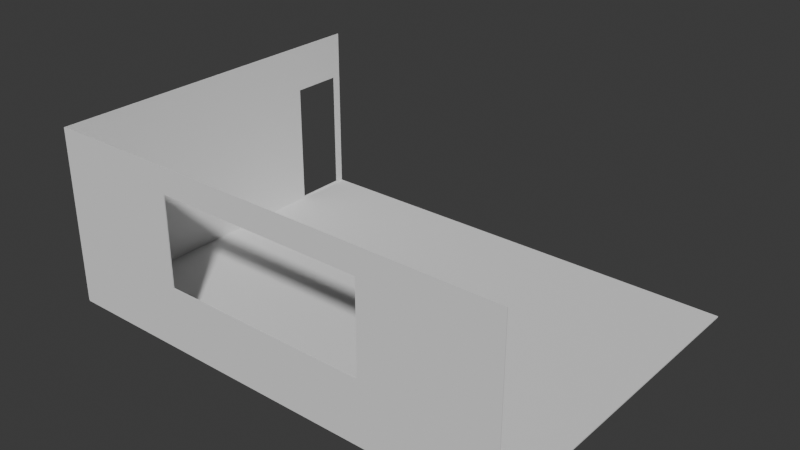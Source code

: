 # Source: class-room.blend  (saved by Blender 5.0.118; exported with 4.5.12 LTS)
import bpy
from mathutils import Matrix  # noqa: F401  (used for matrix-valued properties, if any)

bpy.ops.wm.read_factory_settings(use_empty=True)
scene = bpy.context.scene
scene.name = 'Scene'

# ---- collections
col_collection = bpy.data.collections.new('Collection'); scene.collection.children.link(col_collection)
col_classroom = bpy.data.collections.new('Classroom'); scene.collection.children.link(col_classroom)

# ---- world
world_world = bpy.data.worlds.new('World'); scene.world = world_world
world_world.use_nodes = True; world_world.node_tree.nodes.clear()
_N = world_world.node_tree.nodes; _L = world_world.node_tree.links
n0 = _N.new('ShaderNodeOutputWorld'); n0.name = 'World Output'; n0.location = (200, 100)
n1 = _N.new('ShaderNodeBackground'); n1.name = 'Background'; n1.location = (-200, 100)
n1.inputs[0].default_value = (0.05088, 0.05088, 0.05088, 1.0)
_L.new(n1.outputs[0], n0.inputs[0])
n0.is_active_output = True
world_world.color = (0.05088, 0.05088, 0.05088)
world_world.sun_shadow_jitter_overblur = 0.0

# ---- meshes
me_plane_002 = bpy.data.meshes.new('Plane.002')
me_plane_002.from_pydata([(-1.0, -1.0, 0.0), (1.0, -1.0, 0.0), (-1.0, 1.0, 0.0), (1.0, 1.0, 0.0), (-1.0, 1.0, 0.04), (-1.0, -1.0, 0.04), (1.0, -1.0, 0.04), (1.0, 1.0, 0.04)], [], [(0, 2, 3, 1), (5, 6, 7, 4), (1, 3, 7, 6), (2, 0, 5, 4), (3, 2, 4, 7), (0, 1, 6, 5)])
_uv = me_plane_002.uv_layers.new(name='UVMap')
_uv.uv.foreach_set('vector', [0.0, 0.0, 0.0, 1.0, 1.0, 1.0, 1.0, 0.0, 0.0, 0.0, 1.0, 0.0, 1.0, 1.0, 0.0, 1.0, 1.0, 0.0, 1.0, 1.0, 1.0, 1.0, 1.0, 0.0, 0.0, 1.0, 0.0, 0.0, 0.0, 0.0, 0.0, 1.0, 1.0, 1.0, 0.0, 1.0, 0.0, 1.0, 1.0, 1.0, 0.0, 0.0, 1.0, 0.0, 1.0, 0.0, 0.0, 0.0])
me_plane_002.update()
me_plane_003 = bpy.data.meshes.new('Plane.003')
me_plane_003.from_pydata([(-1.0, -1.0, 0.0), (1.0, -1.0, 0.0), (-1.0, 1.0, 0.0), (1.0, 1.0, 0.0), (-1.0, 1.0, 0.02), (-1.0, -1.0, 0.02), (1.0, -1.0, 0.02), (1.0, 1.0, 0.02), (-0.4452, -1.0, 0.0), (0.4452, -1.0, 0.0), (0.4452, 1.0, 0.0), (-0.4452, 1.0, 0.0), (-0.4452, -1.0, 0.02), (0.4452, -1.0, 0.02), (0.4452, 1.0, 0.02), (-0.4452, 1.0, 0.02), (-1.0, 0.7155, -5.046e-08), (-1.0, -0.2868, -5.758e-09), (1.0, -0.2868, -5.758e-09), (1.0, 0.7155, -5.046e-08), (-1.0, 0.7155, 0.02), (-1.0, -0.2868, 0.02), (1.0, -0.2868, 0.02), (1.0, 0.7155, 0.02), (-0.4452, -0.2868, 0.02), (-0.4452, 0.7155, 0.02), (0.4452, -0.2868, 0.02), (0.4452, 0.7155, 0.02), (-0.4452, 0.7155, -5.046e-08), (-0.4452, -0.2868, -5.758e-09), (0.4452, 0.7155, -5.046e-08), (0.4452, -0.2868, -5.758e-09)], [], [(30, 10, 3, 19), (27, 23, 7, 14), (19, 3, 7, 23), (17, 0, 5, 21), (11, 2, 4, 15), (9, 1, 6, 13), (0, 8, 12, 5), (8, 9, 13, 12), (3, 10, 14, 7), (10, 11, 15, 14), (20, 25, 15, 4), (25, 27, 14, 15), (16, 2, 11, 28), (28, 11, 10, 30), (8, 29, 31, 9), (0, 17, 29, 8), (17, 16, 28, 29), (12, 13, 26, 24), (5, 12, 24, 21), (21, 24, 25, 20), (2, 16, 20, 4), (16, 17, 21, 20), (1, 18, 22, 6), (18, 19, 23, 22), (13, 6, 22, 26), (26, 22, 23, 27), (9, 31, 18, 1), (31, 30, 19, 18)])
_uv = me_plane_003.uv_layers.new(name='UVMap')
_uv.uv.foreach_set('vector', [0.7226, 0.7506, 0.7226, 1.0, 1.0, 1.0, 1.0, 0.7506, 0.7226, 0.7506, 1.0, 0.7506, 1.0, 1.0, 0.7226, 1.0, 1.0, 0.7506, 1.0, 1.0, 1.0, 1.0, 1.0, 0.7506, 0.0, 0.2494, 0.0, 0.0, 0.0, 0.0, 0.0, 0.2494, 0.2774, 1.0, 0.0, 1.0, 0.0, 1.0, 0.2774, 1.0, 0.7226, 0.0, 1.0, 0.0, 1.0, 0.0, 0.7226, 0.0, 0.0, 0.0, 0.2774, 0.0, 0.2774, 0.0, 0.0, 0.0, 0.2774, 0.0, 0.7226, 0.0, 0.7226, 0.0, 0.2774, 0.0, 1.0, 1.0, 0.7226, 1.0, 0.7226, 1.0, 1.0, 1.0, 0.7226, 1.0, 0.2774, 1.0, 0.2774, 1.0, 0.7226, 1.0, 0.0, 0.7506, 0.2774, 0.7506, 0.2774, 1.0, 0.0, 1.0, 0.2774, 0.7506, 0.7226, 0.7506, 0.7226, 1.0, 0.2774, 1.0, 0.0, 0.7506, 0.0, 1.0, 0.2774, 1.0, 0.2774, 0.7506, 0.2774, 0.7506, 0.2774, 1.0, 0.7226, 1.0, 0.7226, 0.7506, 0.2774, 0.0, 0.2774, 0.2494, 0.7226, 0.2494, 0.7226, 0.0, 0.0, 0.0, 0.0, 0.2494, 0.2774, 0.2494, 0.2774, 0.0, 0.0, 0.2494, 0.0, 0.7506, 0.2774, 0.7506, 0.2774, 0.2494, 0.2774, 0.0, 0.7226, 0.0, 0.7226, 0.2494, 0.2774, 0.2494, 0.0, 0.0, 0.2774, 0.0, 0.2774, 0.2494, 0.0, 0.2494, 0.0, 0.2494, 0.2774, 0.2494, 0.2774, 0.7506, 0.0, 0.7506, 0.0, 1.0, 0.0, 0.7506, 0.0, 0.7506, 0.0, 1.0, 0.0, 0.7506, 0.0, 0.2494, 0.0, 0.2494, 0.0, 0.7506, 1.0, 0.0, 1.0, 0.2494, 1.0, 0.2494, 1.0, 0.0, 1.0, 0.2494, 1.0, 0.7506, 1.0, 0.7506, 1.0, 0.2494, 0.7226, 0.0, 1.0, 0.0, 1.0, 0.2494, 0.7226, 0.2494, 0.7226, 0.2494, 1.0, 0.2494, 1.0, 0.7506, 0.7226, 0.7506, 0.7226, 0.0, 0.7226, 0.2494, 1.0, 0.2494, 1.0, 0.0, 0.7226, 0.2494, 0.7226, 0.7506, 1.0, 0.7506, 1.0, 0.2494])
me_plane_003.update()
me_plane_004 = bpy.data.meshes.new('Plane.004')
me_plane_004.from_pydata([(-1.0, -1.0, 0.0), (1.0, -1.0, 0.0), (-1.0, 1.0, 0.0), (1.0, 1.0, 0.0), (-1.0, -1.0, 0.02), (1.0, -1.0, 0.02), (-1.0, 1.0, 0.02), (1.0, 1.0, 0.02), (-1.0, 0.95, 0.0), (-1.0, 0.6487, 0.0), (1.0, 0.6487, 0.0), (1.0, 0.95, 0.0), (-1.0, 0.95, 0.02), (-1.0, 0.6487, 0.02), (1.0, 0.6487, 0.02), (1.0, 0.95, 0.02), (-0.4562, -1.0, 2.777e-08), (0.9672, -1.0, -1.436e-07), (0.9672, 1.0, -1.436e-07), (-0.4562, 1.0, 2.777e-08), (-0.4562, -1.0, 0.02), (0.9672, -1.0, 0.02), (0.9672, 1.0, 0.02), (-0.4562, 1.0, 0.02), (0.9672, 0.6487, 0.02), (-0.4562, 0.6487, 0.02), (0.9672, 0.95, 0.02), (-0.4562, 0.95, 0.02), (-0.4562, 0.6487, 2.777e-08), (0.9672, 0.6487, -1.436e-07), (-0.4562, 0.95, 2.777e-08), (0.9672, 0.95, -1.436e-07)], [], [(31, 18, 3, 11), (26, 15, 7, 22), (19, 2, 6, 23), (17, 1, 5, 21), (11, 3, 7, 15), (9, 0, 4, 13), (2, 8, 12, 6), (8, 9, 13, 12), (1, 10, 14, 5), (10, 11, 15, 14), (21, 5, 14, 24), (24, 14, 15, 26), (17, 29, 10, 1), (29, 31, 11, 10), (9, 8, 30, 28), (0, 9, 28, 16), (16, 28, 29, 17), (13, 25, 27, 12), (4, 20, 25, 13), (20, 21, 24, 25), (0, 16, 20, 4), (16, 17, 21, 20), (3, 18, 22, 7), (18, 19, 23, 22), (12, 27, 23, 6), (27, 26, 22, 23), (8, 2, 19, 30), (30, 19, 18, 31)])
_uv = me_plane_004.uv_layers.new(name='UVMap')
_uv.uv.foreach_set('vector', [0.7913, 0.9333, 0.7913, 1.0, 1.0, 1.0, 1.0, 0.9333, 0.7913, 0.9333, 1.0, 0.9333, 1.0, 1.0, 0.7913, 1.0, 0.2087, 1.0, 0.0, 1.0, 0.0, 1.0, 0.2087, 1.0, 0.7913, 0.0, 1.0, 0.0, 1.0, 0.0, 0.7913, 0.0, 1.0, 0.9333, 1.0, 1.0, 1.0, 1.0, 1.0, 0.9333, 0.0, 0.6, 0.0, 0.0, 0.0, 0.0, 0.0, 0.6, 0.0, 1.0, 0.0, 0.9333, 0.0, 0.9333, 0.0, 1.0, 0.0, 0.9333, 0.0, 0.6, 0.0, 0.6, 0.0, 0.9333, 1.0, 0.0, 1.0, 0.6, 1.0, 0.6, 1.0, 0.0, 1.0, 0.6, 1.0, 0.9333, 1.0, 0.9333, 1.0, 0.6, 0.7913, 0.0, 1.0, 0.0, 1.0, 0.6, 0.7913, 0.6, 0.7913, 0.6, 1.0, 0.6, 1.0, 0.9333, 0.7913, 0.9333, 0.7913, 0.0, 0.7913, 0.6, 1.0, 0.6, 1.0, 0.0, 0.7913, 0.6, 0.7913, 0.9333, 1.0, 0.9333, 1.0, 0.6, 0.0, 0.6, 0.0, 0.9333, 0.2087, 0.9333, 0.2087, 0.6, 0.0, 0.0, 0.0, 0.6, 0.2087, 0.6, 0.2087, 0.0, 0.2087, 0.0, 0.2087, 0.6, 0.7913, 0.6, 0.7913, 0.0, 0.0, 0.6, 0.2087, 0.6, 0.2087, 0.9333, 0.0, 0.9333, 0.0, 0.0, 0.2087, 0.0, 0.2087, 0.6, 0.0, 0.6, 0.2087, 0.0, 0.7913, 0.0, 0.7913, 0.6, 0.2087, 0.6, 0.0, 0.0, 0.2087, 0.0, 0.2087, 0.0, 0.0, 0.0, 0.2087, 0.0, 0.7913, 0.0, 0.7913, 0.0, 0.2087, 0.0, 1.0, 1.0, 0.7913, 1.0, 0.7913, 1.0, 1.0, 1.0, 0.7913, 1.0, 0.2087, 1.0, 0.2087, 1.0, 0.7913, 1.0, 0.0, 0.9333, 0.2087, 0.9333, 0.2087, 1.0, 0.0, 1.0, 0.2087, 0.9333, 0.7913, 0.9333, 0.7913, 1.0, 0.2087, 1.0, 0.0, 0.9333, 0.0, 1.0, 0.2087, 1.0, 0.2087, 0.9333, 0.2087, 0.9333, 0.2087, 1.0, 0.7913, 1.0, 0.7913, 0.9333])
me_plane_004.update()

# ---- objects
ob_floor_main = bpy.data.objects.new('FLOOR_main', me_plane_002)
ob_wall_back = bpy.data.objects.new('WALL_back', me_plane_003)
ob_wall_front = bpy.data.objects.new('WALL_front', me_plane_004)

# ---- transforms, parenting, visibility, modifiers, constraints
ob_floor_main.location = (0.0, 0.0, 0.0)
ob_floor_main.scale = (8.0, 6.0, 1.0)
ob_wall_back.location = (0.03107, -5.984, 3.004)
ob_wall_back.rotation_euler = (1.571, -0.0, 0.0)
ob_wall_back.scale = (8.0, 3.0, 1.0)
ob_wall_front.location = (-8.0, 0.0, 3.0)
ob_wall_front.rotation_euler = (-0.0, 1.571, 0.0)
ob_wall_front.scale = (3.0, 6.0, 1.0)

# ---- collection membership
col_collection.objects.link(ob_floor_main)
col_collection.objects.link(ob_wall_back)
col_collection.objects.link(ob_wall_front)

# ---- scene / render settings (as saved in the file)
scene.frame_start = 1; scene.frame_end = 250; scene.frame_set(1)
scene.render.engine = 'BLENDER_EEVEE_NEXT'
scene.render.bake_bias = 0.0
scene.render.bake_samples = 0
scene.cycles.sampling_pattern = 'TABULATED_SOBOL'
scene.eevee.use_volume_custom_range = False
bpy.context.view_layer.update()

# ---- added for rendering (the .blend has no active camera and no usable light): camera, sun
cam_auto = bpy.data.cameras.new('AutoCamera')
cam_auto.lens = 50.0
cam_auto.sensor_width = 36.0
cam_auto.clip_end = 1000.0
ob_auto_camera = bpy.data.objects.new('AutoCamera', cam_auto)
scene.collection.objects.link(ob_auto_camera)
ob_auto_camera.location = (19.3602, -23.2159, 18.4777)
ob_auto_camera.rotation_euler = (1.09748, -7.21219e-08, 0.694738)
scene.camera = ob_auto_camera
light_auto_sun = bpy.data.lights.new('AutoSun', 'SUN')
light_auto_sun.energy = 3.0
light_auto_sun.angle = 0.0523599
ob_auto_sun = bpy.data.objects.new('AutoSun', light_auto_sun)
scene.collection.objects.link(ob_auto_sun)
ob_auto_sun.rotation_euler = (0.872665, 0.174533, 0.523599)
bpy.context.view_layer.update()
